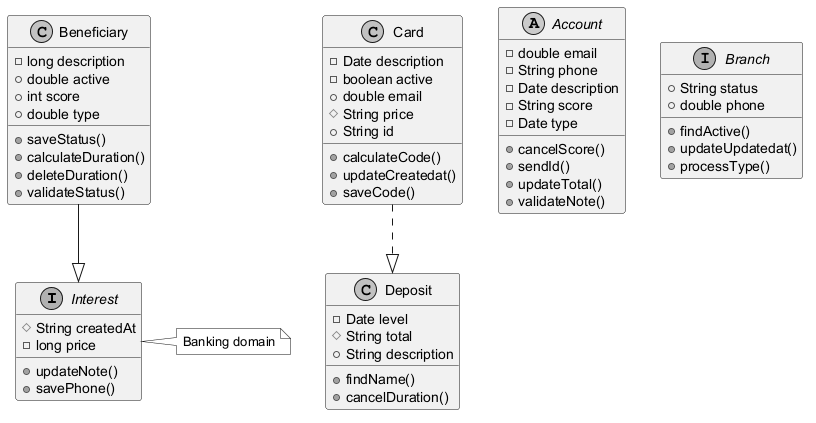

The diagram above was rendered by PlantUML. Its source (embedded in the PNG):
@startuml
skinparam monochrome true
interface Interest {
  #String createdAt
  -long price
  +updateNote()
  +savePhone()
}
class Deposit {
  -Date level
  #String total
  +String description
  +findName()
  +cancelDuration()
}
class Beneficiary {
  -long description
  +double active
  +int score
  +double type
  +saveStatus()
  +calculateDuration()
  +deleteDuration()
  +validateStatus()
}
class Card {
  -Date description
  -boolean active
  +double email
  #String price
  +String id
  +calculateCode()
  +updateCreatedat()
  +saveCode()
}
abstract class Account {
  -double email
  -String phone
  -Date description
  -String score
  -Date type
  +cancelScore()
  +sendId()
  +updateTotal()
  +validateNote()
}
interface Branch {
  +String status
  +double phone
  +findActive()
  +updateUpdatedat()
  +processType()
}
Beneficiary --|> Interest
Card ..|> Deposit
note right of Interest : Banking domain
@enduml